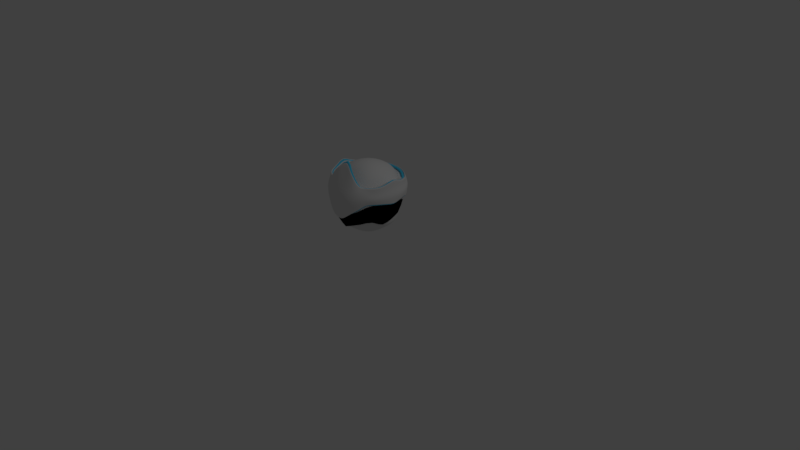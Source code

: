 # Source: Ninja.blend  (saved by Blender 2.79.0; exported with 4.5.12 LTS)
import bpy
from mathutils import Matrix  # noqa: F401  (used for matrix-valued properties, if any)

bpy.ops.wm.read_factory_settings(use_empty=True)
scene = bpy.context.scene
scene.name = 'Scene'

# ---- collections
col_collection_1 = bpy.data.collections.new('Collection 1'); scene.collection.children.link(col_collection_1)

# ---- materials (node trees are filled in below, after node groups)
mat_material_002 = bpy.data.materials.new('Material.002')
mat_material_002.alpha_threshold = 0.0
mat_material_002.use_transparent_shadow = False
mat_material_002.diffuse_color = (0.07692, 0.6769, 1.0, 1.0)
mat_material_002.roughness = 0.5
mat_material_001 = bpy.data.materials.new('Material.001')
mat_material_001.alpha_threshold = 0.0
mat_material_001.use_transparent_shadow = False
mat_material_001.diffuse_color = (0.0, 0.0, 0.0, 1.0)
mat_material_001.roughness = 0.5

# ---- material node trees

# ---- world
world_world = bpy.data.worlds.new('World'); scene.world = world_world
world_world.color = (0.05088, 0.05088, 0.05088)
world_world.use_sun_shadow = False
world_world.sun_shadow_jitter_overblur = 0.0
world_world.cycles.sampling_method = 'MANUAL'

# ---- cameras
cam_camera = bpy.data.cameras.new('Camera')
cam_camera.clip_end = 100.0
cam_camera.lens = 35.0
cam_camera.sensor_width = 32.0
cam_camera.sensor_height = 18.0
cam_camera.ortho_scale = 7.314
cam_camera.dof.focus_distance = 0.0
cam_camera.dof.aperture_fstop = 128.0

# ---- lights
light_lamp = bpy.data.lights.new('Lamp', 'POINT')
light_lamp.transmission_factor = 0.0
light_lamp.cutoff_distance = 30.0
light_lamp.energy = 100.0
light_lamp.shadow_buffer_clip_start = 1.001
light_lamp.shadow_soft_size = 0.1
light_lamp.shadow_maximum_resolution = 0.006
light_lamp.use_absolute_resolution = True

# ---- meshes
me_sphere_003 = bpy.data.meshes.new('Sphere.003')
me_sphere_003.from_pydata([(0.7032, 0.3632, -0.2993), (0.7376, 0.2415, -0.3056), (0.7398, 0.2276, -0.4326), (0.7756, 0.08931, -0.3031), (0.7691, 0.08802, -0.3885), (0.7117, 0.0766, -0.537), (0.7908, -0.01127, -0.3014), (0.7842, -0.01127, -0.4016), (0.7257, -0.06497, -0.5681), (0.7756, -0.1655, -0.3014), (0.7691, -0.1643, -0.4016), (0.7117, -0.2065, -0.5953), (0.7306, -0.3139, -0.3014), (0.7245, -0.3114, -0.4016), (0.6704, -0.289, -0.5757), (0.6575, -0.4506, -0.3014), (0.652, -0.4469, -0.4016), (0.6034, -0.4144, -0.5217), (0.5592, -0.5704, -0.3014), (0.5545, -0.5658, -0.4016), (0.5131, -0.5244, -0.5297), (0.4387, -0.6679, -0.3026), (0.4357, -0.6633, -0.4016), (0.4032, -0.6146, -0.5754), (0.3046, -0.7467, -0.3037), (0.3003, -0.7362, -0.4017), (0.2777, -0.6817, -0.575), (0.2594, -0.6376, -0.6335), (0.1525, -0.7778, -0.4004), (0.1416, -0.723, -0.5757), (0.1322, -0.6761, -0.6829), (6.41e-08, -0.7907, -0.3997), (-5.199e-08, -0.7369, -0.5757), (-2.132e-08, -0.6892, -0.7322), (-0.1525, -0.7778, -0.4004), (-0.1416, -0.723, -0.5757), (-0.1322, -0.6761, -0.6829), (-0.3046, -0.7467, -0.3037), (-0.3003, -0.7362, -0.4017), (-0.2777, -0.6817, -0.575), (-0.2594, -0.6376, -0.6335), (-0.4387, -0.6679, -0.3026), (-0.4357, -0.6633, -0.4016), (-0.4032, -0.6146, -0.5754), (-0.5592, -0.5704, -0.3014), (-0.5545, -0.5658, -0.4016), (-0.5131, -0.5244, -0.5297), (-0.6575, -0.4506, -0.3014), (-0.652, -0.4469, -0.4016), (-0.6034, -0.4144, -0.5217), (-0.7306, -0.3139, -0.3014), (-0.7245, -0.3114, -0.4016), (-0.6704, -0.289, -0.5757), (-0.7756, -0.1655, -0.3014), (-0.7691, -0.1643, -0.4016), (-0.7117, -0.2065, -0.5953), (-0.7908, -0.01127, -0.3014), (-0.7842, -0.01127, -0.4016), (-0.7257, -0.06497, -0.5681), (-0.7756, 0.08931, -0.3031), (-0.7691, 0.08802, -0.3885), (-0.7117, 0.0766, -0.537), (-0.7616, 0.2377, -0.3031), (-0.7398, 0.2276, -0.4326), (-0.6952, 0.3632, -0.2993), (0.7372, 0.3891, -0.1441), (0.7747, 0.2559, -0.1438), (0.8224, 0.09862, -0.1438), (0.8385, -0.01128, -0.1146), (0.8224, -0.1749, -0.1146), (0.7747, -0.3322, -0.1146), (0.6972, -0.4771, -0.1146), (0.5775, -0.5884, -0.115), (0.465, -0.7072, -0.2235), (-0.465, -0.7072, -0.2235), (-0.5775, -0.5884, -0.115), (-0.6972, -0.4771, -0.1146), (-0.7747, -0.3322, -0.1146), (-0.8224, -0.1749, -0.1146), (-0.8385, -0.01128, -0.1146), (-0.8224, 0.09862, -0.1438), (-0.7747, 0.2559, -0.1438), (-0.7371, 0.3891, -0.1441), (0.7936, 0.2641, -0.09266), (0.8424, 0.1029, -0.09266), (0.8589, -0.01096, -0.05467), (0.8424, -0.1785, -0.05467), (0.7936, -0.3397, -0.05467), (0.7142, -0.4882, -0.05467), (-0.7142, -0.4882, -0.05467), (-0.7936, -0.3397, -0.05467), (-0.8424, -0.1785, -0.05467), (-0.8589, -0.01096, -0.05467), (-0.8424, 0.1029, -0.09266), (-0.7936, 0.2641, -0.09266), (0.6128, 0.2863, -0.3067), (0.6388, 0.1668, -0.3067), (0.6642, 0.1646, -0.4264), (0.6782, 0.03708, -0.3067), (0.6725, 0.03595, -0.3813), (0.6223, 0.02597, -0.5112), (0.6915, -0.04413, -0.3056), (0.6857, -0.04413, -0.3932), (0.6345, -0.09782, -0.5384), (0.6782, -0.179, -0.3056), (0.6725, -0.1779, -0.3932), (0.6223, -0.2216, -0.5621), (0.6388, -0.3087, -0.3056), (0.6335, -0.3065, -0.3932), (0.5862, -0.287, -0.5455), (0.5749, -0.4283, -0.3056), (0.5701, -0.4251, -0.3932), (0.5276, -0.3967, -0.4982), (0.4889, -0.5331, -0.3056), (0.4848, -0.529, -0.3932), (0.4487, -0.4928, -0.5052), (0.3836, -0.6183, -0.3067), (0.3809, -0.6143, -0.3932), (0.3525, -0.5717, -0.5452), (0.2664, -0.6872, -0.3076), (0.2626, -0.678, -0.3933), (0.2428, -0.6304, -0.5449), (0.2268, -0.5918, -0.596), (0.1333, -0.7144, -0.3922), (0.1238, -0.6665, -0.5455), (0.1156, -0.6255, -0.6392), (7.37e-08, -0.7256, -0.3915), (-2.781e-08, -0.6786, -0.5455), (-9.923e-10, -0.6369, -0.6823), (-0.1333, -0.7144, -0.3922), (-0.1238, -0.6665, -0.5455), (-0.1156, -0.6255, -0.6392), (-0.2664, -0.6872, -0.3076), (-0.2626, -0.678, -0.3933), (-0.2428, -0.6303, -0.5449), (-0.2268, -0.5918, -0.596), (-0.3836, -0.6183, -0.3067), (-0.3809, -0.6143, -0.3932), (-0.3525, -0.5717, -0.5452), (-0.4889, -0.5331, -0.3056), (-0.4848, -0.529, -0.3932), (-0.4487, -0.4928, -0.5052), (-0.5749, -0.4283, -0.3056), (-0.5701, -0.4251, -0.3932), (-0.5276, -0.3967, -0.4982), (-0.6388, -0.3087, -0.3056), (-0.6335, -0.3065, -0.3932), (-0.5862, -0.287, -0.5455), (-0.6782, -0.179, -0.3056), (-0.6725, -0.1779, -0.3932), (-0.6223, -0.2216, -0.5621), (-0.6915, -0.04413, -0.3056), (-0.6857, -0.04413, -0.3932), (-0.6345, -0.09782, -0.5384), (-0.6782, 0.03708, -0.3067), (-0.6725, 0.03595, -0.3813), (-0.6223, 0.02597, -0.5112), (-0.6388, 0.1668, -0.3067), (-0.6642, 0.1646, -0.4264), (-0.6128, 0.2863, -0.3067), (0.6498, 0.3095, -0.1674), (0.6774, 0.1828, -0.1674), (0.7191, 0.04522, -0.1674), (0.7332, -0.04413, -0.1423), (0.7191, -0.1872, -0.1423), (0.6774, -0.3247, -0.1423), (0.6096, -0.4515, -0.1423), (0.5184, -0.5626, -0.1423), (0.4066, -0.6527, -0.2375), (-0.4066, -0.6527, -0.2375), (-0.5184, -0.5626, -0.1423), (-0.6096, -0.4515, -0.1423), (-0.6774, -0.3247, -0.1423), (-0.7191, -0.1872, -0.1423), (-0.7332, -0.04413, -0.1423), (-0.7191, 0.04522, -0.1674), (-0.6774, 0.1828, -0.1674), (-0.6498, 0.3095, -0.1674), (0.7125, 0.1973, -0.1211), (0.7563, 0.05262, -0.1211), (0.7712, -0.04413, -0.08807), (0.7563, -0.1946, -0.08807), (0.7125, -0.3392, -0.08807), (0.6412, -0.4726, -0.08807), (-0.6412, -0.4726, -0.08807), (-0.7125, -0.3392, -0.08807), (-0.7563, -0.1946, -0.08807), (-0.7712, -0.04413, -0.08807), (-0.7563, 0.05262, -0.1211), (-0.7125, 0.1973, -0.1211)], [], [(2, 1, 3, 4), (5, 2, 4), (4, 3, 6, 7), (5, 4, 7, 8), (7, 6, 9, 10), (8, 7, 10, 11), (11, 10, 13, 14), (10, 9, 12, 13), (13, 12, 15, 16), (14, 13, 16, 17), (17, 16, 19, 20), (16, 15, 18, 19), (19, 18, 21, 22), (20, 19, 22, 23), (22, 21, 24, 25), (23, 22, 25, 26), (74, 41, 37), (26, 25, 28, 29), (27, 26, 29, 30), (30, 29, 32, 33), (89, 76, 75), (29, 28, 31, 32), (88, 72, 71), (32, 31, 34, 35), (33, 32, 35, 36), (37, 38, 34), (35, 34, 38, 39), (36, 35, 39, 40), (38, 37, 41, 42), (39, 38, 42, 43), (42, 41, 44, 45), (43, 42, 45, 46), (45, 44, 47, 48), (46, 45, 48, 49), (48, 47, 50, 51), (49, 48, 51, 52), (52, 51, 54, 55), (51, 50, 53, 54), (54, 53, 56, 57), (55, 54, 57, 58), (58, 57, 60, 61), (57, 56, 59, 60), (60, 59, 62, 63), (60, 63, 61), (62, 81, 82, 64), (59, 80, 81, 62), (56, 79, 80, 59), (53, 78, 79, 56), (50, 77, 78, 53), (47, 76, 77, 50), (44, 75, 76, 47), (41, 74, 75, 44), (26, 27, 23), (39, 43, 40), (18, 72, 73, 21), (15, 71, 72, 18), (12, 70, 71, 15), (9, 69, 70, 12), (6, 68, 69, 9), (3, 67, 68, 6), (1, 66, 67, 3), (0, 65, 66, 1), (80, 93, 94, 81), (79, 92, 93, 80), (78, 91, 92, 79), (77, 90, 91, 78), (76, 89, 90, 77), (73, 24, 21), (25, 24, 28), (70, 87, 88, 71), (69, 86, 87, 70), (68, 85, 86, 69), (67, 84, 85, 68), (66, 83, 84, 67), (2, 0, 1), (62, 64, 63), (66, 65, 83), (81, 94, 82), (97, 99, 98, 96), (100, 99, 97), (99, 102, 101, 98), (100, 103, 102, 99), (102, 105, 104, 101), (103, 106, 105, 102), (106, 109, 108, 105), (105, 108, 107, 104), (108, 111, 110, 107), (109, 112, 111, 108), (112, 115, 114, 111), (111, 114, 113, 110), (114, 117, 116, 113), (115, 118, 117, 114), (117, 120, 119, 116), (118, 121, 120, 117), (169, 132, 136), (121, 124, 123, 120), (122, 125, 124, 121), (125, 128, 127, 124), (184, 170, 171), (124, 127, 126, 123), (183, 166, 167), (127, 130, 129, 126), (128, 131, 130, 127), (132, 129, 133), (130, 134, 133, 129), (131, 135, 134, 130), (133, 137, 136, 132), (134, 138, 137, 133), (137, 140, 139, 136), (138, 141, 140, 137), (140, 143, 142, 139), (141, 144, 143, 140), (143, 146, 145, 142), (144, 147, 146, 143), (147, 150, 149, 146), (146, 149, 148, 145), (149, 152, 151, 148), (150, 153, 152, 149), (153, 156, 155, 152), (152, 155, 154, 151), (155, 158, 157, 154), (155, 156, 158), (157, 159, 177, 176), (154, 157, 176, 175), (151, 154, 175, 174), (148, 151, 174, 173), (145, 148, 173, 172), (142, 145, 172, 171), (139, 142, 171, 170), (136, 139, 170, 169), (121, 118, 122), (134, 135, 138), (113, 116, 168, 167), (110, 113, 167, 166), (107, 110, 166, 165), (104, 107, 165, 164), (101, 104, 164, 163), (98, 101, 163, 162), (96, 98, 162, 161), (95, 96, 161, 160), (175, 176, 189, 188), (174, 175, 188, 187), (173, 174, 187, 186), (172, 173, 186, 185), (171, 172, 185, 184), (168, 116, 119), (120, 123, 119), (165, 166, 183, 182), (164, 165, 182, 181), (163, 164, 181, 180), (162, 163, 180, 179), (161, 162, 179, 178), (97, 96, 95), (157, 158, 159), (161, 178, 160), (176, 177, 189), (8, 11, 106, 103), (0, 2, 97, 95), (28, 24, 119, 123), (43, 46, 141, 138), (63, 64, 159, 158), (58, 61, 156, 153), (83, 65, 160, 178), (17, 20, 115, 112), (94, 93, 188, 189), (82, 94, 189, 177), (52, 55, 150, 147), (34, 31, 126, 129), (93, 92, 187, 188), (11, 14, 109, 106), (40, 43, 138, 135), (92, 91, 186, 187), (72, 88, 183, 167), (33, 36, 131, 128), (91, 90, 185, 186), (75, 74, 169, 170), (24, 73, 168, 119), (65, 0, 95, 160), (90, 89, 184, 185), (46, 49, 144, 141), (2, 5, 100, 97), (74, 37, 132, 169), (5, 8, 103, 100), (89, 75, 170, 184), (27, 30, 125, 122), (73, 72, 167, 168), (23, 27, 122, 118), (88, 87, 182, 183), (87, 86, 181, 182), (61, 63, 158, 156), (20, 23, 118, 115), (36, 40, 135, 131), (86, 85, 180, 181), (64, 82, 177, 159), (30, 33, 128, 125), (55, 58, 153, 150), (37, 34, 129, 132), (85, 84, 179, 180), (14, 17, 112, 109), (84, 83, 178, 179), (49, 52, 147, 144), (31, 28, 123, 126)])
me_sphere_003.materials.append(mat_material_001)
me_sphere_003.use_remesh_preserve_volume = False
me_sphere_003.use_remesh_preserve_attributes = False
me_sphere_003.use_mirror_vertex_groups = False
me_sphere_003.update()
me_sphere_007 = bpy.data.meshes.new('Sphere.007')
me_sphere_007.from_pydata([(9.745e-09, 0.9405, -0.1031), (0.1835, 0.9225, -0.1031), (0.3599, 0.8689, -0.1031), (0.5225, 0.782, -0.1031), (0.6651, 0.6651, -0.1031), (0.782, 0.5225, -0.1032), (0.8689, 0.3599, -0.03138), (0.9225, 0.1835, -0.05528), (0.9405, -3.721e-07, -0.1012), (0.9225, -0.1835, -0.05545), (0.8689, -0.3599, -0.03142), (0.782, -0.5225, -0.02004), (0.6651, -0.6651, -0.01993), (0.5202, -0.7785, -0.1809), (0.3581, -0.8646, -0.2969), (0.1868, -0.9269, -0.4444), (-8.983e-08, -0.8853, -0.5436), (-0.1868, -0.9269, -0.4444), (-0.3581, -0.8646, -0.2969), (-0.5202, -0.7785, -0.1809), (-0.6651, -0.6651, -0.01993), (-0.782, -0.5225, -0.02004), (-0.8689, -0.3599, -0.03143), (-0.9225, -0.1835, -0.0555), (-0.9405, -1.479e-07, -0.1013), (-0.9225, 0.1835, -0.05534), (-0.8689, 0.3599, -0.03139), (-0.782, 0.5225, -0.1032), (-0.6651, 0.6651, -0.1031), (-0.5225, 0.782, -0.1031), (-0.3599, 0.8689, -0.1031), (-0.1835, 0.9225, -0.1031)], [(0, 1), (2, 1), (3, 2), (3, 4), (5, 4), (5, 6), (7, 6), (8, 7), (9, 8), (10, 9), (11, 10), (12, 11), (13, 12), (14, 13), (15, 14), (16, 15), (16, 17), (18, 17), (19, 18), (20, 19), (21, 20), (22, 21), (23, 22), (24, 23), (25, 24), (26, 25), (27, 26), (27, 28), (29, 28), (29, 30), (31, 30), (0, 31)], [])
me_sphere_007.use_remesh_preserve_volume = False
me_sphere_007.use_remesh_preserve_attributes = False
me_sphere_007.use_mirror_vertex_groups = False
me_sphere_007.update()
me_sphere = bpy.data.meshes.new('Sphere')
me_sphere.from_pydata([(1.273e-08, 0.1735, 0.6981), (1.273e-08, 0.3403, 0.6554), (1.273e-08, 0.4941, 0.5862), (1.339e-08, 0.6239, 0.4918), (-0.004245, 0.7044, 0.3819), (4.142e-09, 0.8836, 0.3792), (2.793e-09, 0.9656, 0.1416), (9.745e-09, 0.9405, -0.1031), (3.008e-08, 0.8249, -0.3), (7.511e-09, 0.5148, -0.8879), (0.03385, 0.1702, 0.6981), (0.0664, 0.3338, 0.6554), (0.0964, 0.4846, 0.5862), (0.1217, 0.6119, 0.4918), (0.1329, 0.6909, 0.3819), (0.1722, 0.8666, 0.3792), (0.1884, 0.9471, 0.1416), (0.1835, 0.9225, -0.1031), (0.1609, 0.809, -0.3), (0.1596, 0.8023, -0.4045), (0.1445, 0.7264, -0.6395), (0.1379, 0.6935, -0.7494), (0.1004, 0.5049, -0.8879), (0.06836, 0.3437, -0.9971), (0.03806, 0.1913, -1.073), (0.0664, 0.1603, 0.6981), (0.1302, 0.3144, 0.6554), (0.1891, 0.4565, 0.5862), (0.2387, 0.5764, 0.4918), (0.2647, 0.6509, 0.3819), (0.3379, 0.8164, 0.3792), (0.3695, 0.8921, 0.1416), (0.3599, 0.8689, -0.1031), (0.3157, 0.7621, -0.3), (0.313, 0.7557, -0.4045), (0.2834, 0.6843, -0.6395), (0.2706, 0.6533, -0.7494), (0.197, 0.4756, -0.8879), (0.1341, 0.3237, -0.9971), (0.07466, 0.1802, -1.073), (0.0964, 0.1443, 0.6981), (0.1891, 0.283, 0.6554), (0.2745, 0.4108, 0.5862), (0.3465, 0.5188, 0.4918), (0.3863, 0.5859, 0.3819), (0.4905, 0.7348, 0.3792), (0.5364, 0.8029, 0.1416), (0.5225, 0.782, -0.1031), (0.4583, 0.6859, -0.3), (0.4544, 0.6801, -0.4045), (0.4115, 0.6158, -0.6395), (0.3928, 0.5879, -0.7494), (0.286, 0.4281, -0.8879), (0.1947, 0.2914, -0.9971), (0.1084, 0.1622, -1.073), (0.1227, 0.1228, 0.6981), (0.2407, 0.2407, 0.6554), (0.3494, 0.3494, 0.5862), (0.4411, 0.4412, 0.4918), (0.4928, 0.4985, 0.3819), (0.6243, 0.625, 0.3792), (0.6827, 0.6829, 0.1416), (0.6651, 0.6651, -0.1031), (0.5833, 0.5833, -0.3), (0.5784, 0.5784, -0.4045), (0.5237, 0.5237, -0.6395), (0.5, 0.5, -0.7494), (0.364, 0.364, -0.8879), (0.2478, 0.2478, -0.9971), (0.1379, 0.1379, -1.073), (0.1443, 0.09679, 0.6981), (0.283, 0.1891, 0.6554), (0.4108, 0.2745, 0.5862), (0.5193, 0.3471, 0.492), (0.5827, 0.3935, 0.3822), (0.7692, 0.5178, 0.3794), (0.8017, 0.5359, 0.1419), (0.782, 0.5225, -0.1032), (0.6859, 0.4583, -0.3), (0.6801, 0.4544, -0.4045), (0.6158, 0.4115, -0.6395), (0.5879, 0.3928, -0.7494), (0.4281, 0.286, -0.8879), (0.2914, 0.1947, -0.9971), (0.1622, 0.1084, -1.073), (0.1603, 0.06755, 0.6981), (0.3144, 0.1302, 0.6554), (0.4565, 0.1891, 0.5862), (0.5765, 0.2389, 0.4972), (0.6478, 0.2714, 0.3956), (0.8553, 0.3574, 0.3967), (0.8928, 0.3699, 0.1408), (0.8689, 0.3599, -0.02888), (0.7621, 0.3157, -0.3029), (0.7557, 0.313, -0.4047), (0.6843, 0.2834, -0.6395), (0.6533, 0.2706, -0.7494), (0.4756, 0.197, -0.8879), (0.3237, 0.1341, -0.9971), (0.1802, 0.07466, -1.073), (0.1702, 0.0363, 0.6981), (0.3338, 0.06644, 0.6554), (0.4846, 0.09639, 0.587), (0.6106, 0.1216, 0.5084), (0.6867, 0.1389, 0.4209), (0.9104, 0.1837, 0.4466), (0.951, 0.1893, 0.147), (0.9225, 0.1835, -0.0533), (0.809, 0.1609, -0.3125), (0.7964, 0.1532, -0.4004), (0.7264, 0.1445, -0.6395), (0.6935, 0.1379, -0.7494), (0.5049, 0.1004, -0.8879), (0.3437, 0.06836, -0.9971), (0.1913, 0.03806, -1.073), (0.1735, 0.004382, 0.6981), (0.3403, 0.001375, 0.6554), (0.4941, -3.052e-07, 0.5878), (0.6204, 0.0002137, 0.514), (0.6974, 0.001627, 0.4372), (0.9368, 0.002003, 0.5355), (0.9727, 2.715e-05, 0.1532), (0.9405, -3.721e-07, -0.09578), (0.8249, 4.837e-06, -0.3185), (0.818, 4.344e-06, -0.4111), (0.7407, -3.249e-07, -0.6395), (0.7071, -3.192e-07, -0.7494), (0.5148, -3.383e-07, -0.8879), (0.3504, -3.046e-07, -0.9971), (0.1951, -3.08e-07, -1.073), (0.1702, -0.02688, 0.6981), (0.3338, -0.06156, 0.6554), (0.4846, -0.09497, 0.5869), (0.6106, -0.1213, 0.5082), (0.6866, -0.1359, 0.4204), (0.9104, -0.1794, 0.4466), (0.9511, -0.1891, 0.1464), (0.9225, -0.1835, -0.05346), (0.809, -0.1609, -0.3125), (0.8022, -0.1596, -0.4084), (0.7264, -0.1445, -0.6395), (0.6935, -0.138, -0.7494), (0.5049, -0.1004, -0.8879), (0.3437, -0.06836, -0.9971), (0.1913, -0.03806, -1.073), (0.1603, -0.05627, 0.6981), (0.3144, -0.1197, 0.6554), (0.4565, -0.1821, 0.5862), (0.5765, -0.2364, 0.497), (0.6477, -0.2685, 0.3952), (0.8551, -0.353, 0.3967), (0.8928, -0.3697, 0.1405), (0.8689, -0.3599, -0.02891), (0.7621, -0.3157, -0.3029), (0.7557, -0.313, -0.4047), (0.6843, -0.2834, -0.6395), (0.6533, -0.2706, -0.7494), (0.4756, -0.197, -0.8879), (0.3237, -0.1341, -0.9971), (0.1802, -0.07466, -1.073), (0.1443, -0.08269, 0.6981), (0.283, -0.1706, 0.6554), (0.4108, -0.2576, 0.5862), (0.5196, -0.3366, 0.4921), (0.5829, -0.3875, 0.3821), (0.769, -0.5128, 0.3794), (0.8018, -0.5356, 0.1418), (0.782, -0.5225, -0.01741), (0.6859, -0.4583, -0.3), (0.6801, -0.4544, -0.4045), (0.6158, -0.4115, -0.6395), (0.5879, -0.3928, -0.7494), (0.4281, -0.286, -0.8879), (0.2914, -0.1947, -0.9971), (0.1622, -0.1084, -1.073), (0.1227, -0.1053, 0.6981), (0.2407, -0.2129, 0.6554), (0.3494, -0.3187, 0.5862), (0.4416, -0.4171, 0.492), (0.4936, -0.4832, 0.3818), (0.6241, -0.6142, 0.3792), (0.6832, -0.683, 0.1414), (0.6651, -0.6651, -0.01728), (0.5833, -0.5833, -0.3), (0.5784, -0.5784, -0.4045), (0.5237, -0.5237, -0.6395), (0.5, -0.5, -0.7494), (0.364, -0.364, -0.8879), (0.2478, -0.2478, -0.9971), (0.1379, -0.138, -1.073), (0.0964, -0.1234, 0.6981), (0.1891, -0.2454, 0.6554), (0.2745, -0.364, 0.5862), (0.3461, -0.4751, 0.4916), (0.3875, -0.5563, 0.3816), (0.4898, -0.7067, 0.3792), (0.5399, -0.8064, 0.1009), (0.5202, -0.7785, -0.1728), (0.4577, -0.6849, -0.3012), (0.4544, -0.6801, -0.4045), (0.4115, -0.6158, -0.6395), (0.3928, -0.5879, -0.7494), (0.286, -0.4281, -0.8879), (0.1947, -0.2914, -0.9971), (0.1084, -0.1622, -1.073), (0.0, -3.258e-07, -1.146), (0.0664, -0.1366, 0.6981), (0.1302, -0.268, 0.6554), (0.189, -0.3938, 0.5862), (0.2368, -0.5099, 0.4907), (0.2632, -0.5985, 0.3813), (0.3484, -0.744, 0.5994), (0.3733, -0.8965, 0.06837), (0.3581, -0.8646, -0.2948), (0.3178, -0.7672, -0.3023), (0.3132, -0.7562, -0.4046), (0.2834, -0.6843, -0.6395), (0.2706, -0.6533, -0.7494), (0.197, -0.4756, -0.8879), (0.1341, -0.3237, -0.9971), (0.07466, -0.1802, -1.073), (0.03385, -0.1446, 0.6981), (0.0664, -0.2812, 0.6554), (0.09607, -0.4087, 0.5855), (0.1197, -0.5256, 0.4897), (0.1324, -0.6276, 0.3819), (0.1801, -0.7067, 0.7758), (0.1904, -0.9509, 0.03206), (0.1868, -0.9269, -0.4444), (0.1621, -0.8144, -0.3035), (0.1591, -0.7952, -0.4032), (0.1445, -0.7243, -0.6395), (0.1379, -0.6935, -0.7494), (0.1004, -0.5049, -0.8879), (0.06836, -0.3437, -0.9971), (0.03806, -0.1913, -1.073), (6.313e-09, -0.1472, 0.6981), (4.938e-08, -0.2855, 0.6554), (3.647e-08, -0.4127, 0.5849), (-6.37e-09, -0.5241, 0.4879), (-0.007132, -0.6466, 0.385), (6.357e-08, -0.6041, 0.9642), (-8.65e-08, -0.9713, -0.00317), (-8.983e-08, -0.8853, -0.5436), (-4.302e-08, -0.827, -0.3038), (6.327e-08, -0.7997, -0.4025), (-4.738e-08, -0.7332, -0.6395), (-2.584e-08, -0.7068, -0.7494), (-2.625e-09, -0.5148, -0.8879), (1.219e-08, -0.3504, -0.9971), (3.964e-09, -0.1951, -1.073), (-0.03385, -0.1446, 0.6981), (-0.0664, -0.2812, 0.6554), (-0.09607, -0.4087, 0.5855), (-0.1197, -0.5256, 0.4897), (-0.141, -0.6276, 0.3819), (-0.1801, -0.7067, 0.7758), (-0.1904, -0.9509, 0.03206), (-0.1868, -0.9269, -0.4444), (-0.1621, -0.8144, -0.3035), (-0.1591, -0.7952, -0.4032), (-0.1445, -0.7243, -0.6395), (-0.1379, -0.6935, -0.7494), (-0.1004, -0.5049, -0.8879), (-0.06836, -0.3437, -0.9971), (-0.03806, -0.1913, -1.073), (-0.0664, -0.1366, 0.6981), (-0.1302, -0.268, 0.6554), (-0.189, -0.3938, 0.5862), (-0.2368, -0.5099, 0.4907), (-0.2706, -0.5985, 0.3813), (-0.3484, -0.744, 0.5994), (-0.3733, -0.8965, 0.06837), (-0.3581, -0.8646, -0.2948), (-0.3178, -0.7672, -0.3023), (-0.3132, -0.7562, -0.4046), (-0.2834, -0.6843, -0.6395), (-0.2706, -0.6533, -0.7494), (-0.197, -0.4756, -0.8879), (-0.1341, -0.3237, -0.9971), (-0.07466, -0.1802, -1.073), (-0.0964, -0.1234, 0.6981), (-0.1891, -0.2454, 0.6554), (-0.2745, -0.364, 0.5862), (-0.3461, -0.4751, 0.4916), (-0.3951, -0.5563, 0.3816), (-0.4898, -0.7067, 0.3792), (-0.5399, -0.8064, 0.1009), (-0.5202, -0.7785, -0.1728), (-0.4577, -0.6849, -0.3012), (-0.4544, -0.6801, -0.4045), (-0.4115, -0.6158, -0.6395), (-0.3928, -0.5879, -0.7494), (-0.286, -0.4281, -0.8879), (-0.1947, -0.2914, -0.9971), (-0.1084, -0.1622, -1.073), (-1.922e-07, 0.005851, 0.7124), (-0.1227, -0.1053, 0.6981), (-0.2407, -0.2129, 0.6554), (-0.3494, -0.3187, 0.5862), (-0.4416, -0.4171, 0.492), (-0.5017, -0.4832, 0.3818), (-0.6241, -0.6142, 0.3792), (-0.6832, -0.683, 0.1414), (-0.6651, -0.6651, -0.01728), (-0.5833, -0.5833, -0.3), (-0.5784, -0.5784, -0.4045), (-0.5237, -0.5237, -0.6395), (-0.5, -0.5, -0.7494), (-0.364, -0.364, -0.8879), (-0.2478, -0.2478, -0.9971), (-0.1379, -0.1379, -1.073), (-0.1443, -0.08269, 0.6981), (-0.283, -0.1706, 0.6554), (-0.4108, -0.2576, 0.5862), (-0.5197, -0.3367, 0.4921), (-0.5911, -0.3876, 0.382), (-0.7745, -0.5134, 0.3794), (-0.8017, -0.5355, 0.1419), (-0.782, -0.5225, -0.01741), (-0.6859, -0.4583, -0.3), (-0.6801, -0.4544, -0.4045), (-0.6158, -0.4115, -0.6395), (-0.5879, -0.3928, -0.7494), (-0.4281, -0.286, -0.8879), (-0.2914, -0.1947, -0.9971), (-0.1622, -0.1084, -1.073), (-0.1603, -0.05627, 0.6981), (-0.3144, -0.1197, 0.6554), (-0.4565, -0.1821, 0.5862), (-0.5766, -0.2364, 0.4966), (-0.6559, -0.2686, 0.3947), (-0.8608, -0.3534, 0.3967), (-0.8927, -0.3696, 0.1404), (-0.8689, -0.3599, -0.02892), (-0.7621, -0.3157, -0.3029), (-0.7557, -0.313, -0.4047), (-0.6843, -0.2834, -0.6395), (-0.6533, -0.2706, -0.7494), (-0.4756, -0.197, -0.8879), (-0.3237, -0.1341, -0.9971), (-0.1802, -0.07466, -1.073), (-0.1702, -0.02688, 0.6981), (-0.3338, -0.06156, 0.6554), (-0.4846, -0.09497, 0.5868), (-0.6108, -0.1213, 0.5074), (-0.6953, -0.136, 0.4192), (-0.9162, -0.1797, 0.4467), (-0.9509, -0.1891, 0.1464), (-0.9225, -0.1835, -0.05352), (-0.809, -0.1609, -0.3125), (-0.8022, -0.1596, -0.4084), (-0.7264, -0.1445, -0.6395), (-0.6935, -0.1379, -0.7494), (-0.5049, -0.1004, -0.8879), (-0.3437, -0.06836, -0.9971), (-0.1913, -0.03806, -1.073), (-0.1735, 0.004382, 0.6981), (-0.3403, 0.001375, 0.6554), (-0.4941, -2.787e-07, 0.5875), (-0.6206, 0.0002091, 0.513), (-0.7074, 0.001614, 0.4355), (-0.9426, 0.00199, 0.5356), (-0.9726, 2.969e-05, 0.1533), (-0.9405, -1.479e-07, -0.09584), (-0.8249, 5.088e-06, -0.3185), (-0.818, 4.265e-06, -0.4111), (-0.7407, -1.624e-07, -0.6395), (-0.7071, -1.851e-07, -0.7494), (-0.5148, -2.624e-07, -0.8879), (-0.3504, -2.569e-07, -0.9971), (-0.1951, -3.155e-07, -1.073), (-0.1702, 0.0363, 0.6981), (-0.3338, 0.06644, 0.6554), (-0.4846, 0.09639, 0.5868), (-0.6108, 0.1216, 0.5076), (-0.6953, 0.1389, 0.4197), (-0.9163, 0.1839, 0.4467), (-0.9509, 0.1892, 0.147), (-0.9225, 0.1835, -0.05336), (-0.809, 0.1609, -0.3125), (-0.8022, 0.1596, -0.4084), (-0.7264, 0.1445, -0.6395), (-0.6935, 0.1379, -0.7494), (-0.5049, 0.1004, -0.8879), (-0.3437, 0.06836, -0.9971), (-0.1913, 0.03806, -1.073), (-0.1603, 0.06755, 0.6981), (-0.3144, 0.1302, 0.6554), (-0.4565, 0.1891, 0.5862), (-0.5766, 0.239, 0.4968), (-0.656, 0.2715, 0.395), (-0.861, 0.3578, 0.3967), (-0.8926, 0.3699, 0.1408), (-0.8689, 0.3599, -0.02889), (-0.7621, 0.3157, -0.3029), (-0.7557, 0.313, -0.4047), (-0.6843, 0.2834, -0.6395), (-0.6533, 0.2706, -0.7494), (-0.4756, 0.197, -0.8879), (-0.3237, 0.1341, -0.9971), (-0.1802, 0.07466, -1.073), (-0.1443, 0.09679, 0.6981), (-0.283, 0.1891, 0.6554), (-0.4108, 0.2745, 0.5862), (-0.5186, 0.3467, 0.4918), (-0.5887, 0.392, 0.3823), (-0.7341, 0.4912, 0.3794), (-0.8028, 0.5366, 0.1416), (-0.782, 0.5225, -0.1032), (-0.6859, 0.4583, -0.3), (-0.6801, 0.4544, -0.4045), (-0.6158, 0.4115, -0.6395), (-0.5879, 0.3928, -0.7494), (-0.4281, 0.286, -0.8879), (-0.2914, 0.1947, -0.9971), (-0.1622, 0.1084, -1.073), (-0.1227, 0.1228, 0.6981), (-0.2407, 0.2407, 0.6554), (-0.3494, 0.3494, 0.5862), (-0.4411, 0.4412, 0.4918), (-0.5013, 0.4985, 0.3819), (-0.6243, 0.625, 0.3792), (-0.6827, 0.6829, 0.1416), (-0.6651, 0.6651, -0.1031), (-0.5833, 0.5833, -0.3), (-0.5784, 0.5784, -0.4045), (-0.5237, 0.5237, -0.6395), (-0.5, 0.5, -0.7494), (-0.364, 0.364, -0.8879), (-0.2478, 0.2478, -0.9971), (-0.1379, 0.1379, -1.073), (-0.09639, 0.1443, 0.6981), (-0.1891, 0.283, 0.6554), (-0.2745, 0.4108, 0.5862), (-0.3465, 0.5188, 0.4918), (-0.3948, 0.5859, 0.3819), (-0.4905, 0.7348, 0.3792), (-0.5364, 0.8029, 0.1416), (-0.5225, 0.782, -0.1031), (-0.4583, 0.6859, -0.3), (-0.4544, 0.6801, -0.4045), (-0.4115, 0.6158, -0.6395), (-0.3928, 0.5879, -0.7494), (-0.286, 0.4281, -0.8879), (-0.1947, 0.2914, -0.9971), (-0.1084, 0.1622, -1.073), (-0.0664, 0.1603, 0.6981), (-0.1302, 0.3144, 0.6554), (-0.1891, 0.4565, 0.5862), (-0.2387, 0.5764, 0.4918), (-0.2732, 0.6509, 0.3819), (-0.3379, 0.8164, 0.3792), (-0.3695, 0.8921, 0.1416), (-0.3599, 0.8689, -0.1031), (-0.3157, 0.7621, -0.3), (-0.313, 0.7557, -0.4045), (-0.2834, 0.6843, -0.6395), (-0.2706, 0.6533, -0.7494), (-0.197, 0.4756, -0.8879), (-0.1341, 0.3237, -0.9971), (-0.07466, 0.1802, -1.073), (-0.03385, 0.1702, 0.6981), (-0.0664, 0.3338, 0.6554), (-0.09639, 0.4846, 0.5862), (-0.1217, 0.6119, 0.4918), (-0.1414, 0.6909, 0.3819), (-0.1722, 0.8666, 0.3792), (-0.1884, 0.9471, 0.1416), (-0.1835, 0.9225, -0.1031), (-0.1609, 0.809, -0.3), (-0.1596, 0.8023, -0.4045), (-0.1445, 0.7264, -0.6395), (-0.1379, 0.6935, -0.7494), (-0.1004, 0.5049, -0.8879), (-0.06836, 0.3437, -0.9971), (-0.03806, 0.1913, -1.073), (6.291e-08, 0.818, -0.4045), (2.302e-07, 0.7407, -0.6395), (1.53e-07, 0.7071, -0.7494), (8.041e-08, 0.3504, -0.9971), (1.514e-08, 0.1951, -1.073), (0.1835, 0.9225, -0.1031), (-0.1835, 0.9225, -0.1031), (4.97e-09, 0.9631, 0.05703), (0.1879, 0.9446, 0.05703), (0.3686, 0.8898, 0.05703), (0.5351, 0.8008, 0.05703), (0.681, 0.6811, 0.05702), (0.8004, 0.5349, 0.0572), (0.8907, 0.369, 0.06003), (0.9466, 0.1883, 0.04951), (0.9652, -3.812e-07, 0.03647), (0.9466, -0.1883, 0.04913), (0.8907, -0.3689, 0.05984), (0.8005, -0.5348, 0.0676), (0.6812, -0.6812, 0.06742), (0.5372, -0.8039, -0.03084), (0.3705, -0.8943, -0.1152), (0.1883, -0.9468, -0.1963), (-8.48e-08, -0.9534, -0.2814), (-0.1883, -0.9468, -0.1963), (-0.3705, -0.8943, -0.1152), (-0.5372, -0.8039, -0.03084), (-0.6812, -0.6812, 0.06742), (-0.8004, -0.5348, 0.06762), (-0.8907, -0.3689, 0.0598), (-0.9466, -0.1883, 0.04909), (-0.9652, -1.259e-07, 0.03649), (-0.9466, 0.1883, 0.04946), (-0.8906, 0.3689, 0.05999), (-0.8008, 0.5351, 0.05705), (-0.681, 0.6811, 0.05702), (-0.5351, 0.8008, 0.05703), (-0.3686, 0.8898, 0.05703), (-0.1879, 0.9446, 0.05703), (1.975e-08, 0.8747, -0.1091), (0.1706, 0.8579, -0.1091), (0.3347, 0.8081, -0.1091), (0.4859, 0.7273, -0.1091), (0.6185, 0.6185, -0.1091), (0.7273, 0.4859, -0.1092), (0.8081, 0.3347, -0.1161), (0.8579, 0.1706, -0.141), (0.8747, -3.692e-07, -0.1623), (0.8579, -0.1706, -0.1411), (0.8081, -0.3347, -0.1161), (0.7273, -0.4859, -0.1053), (0.6185, -0.6185, -0.1051), (0.4851, -0.7259, -0.2187), (0.3341, -0.8067, -0.2415), (0.1696, -0.8511, -0.3238), (-6.449e-08, -0.8503, -0.4154), (-0.1696, -0.8511, -0.3238), (-0.3341, -0.8067, -0.2415), (-0.4851, -0.7259, -0.2187), (-0.6185, -0.6185, -0.1051), (-0.7273, -0.4859, -0.1053), (-0.8081, -0.3347, -0.1161), (-0.8579, -0.1706, -0.1411), (-0.8747, -1.44e-07, -0.1623), (-0.8579, 0.1706, -0.1411), (-0.8081, 0.3347, -0.1161), (-0.7273, 0.4859, -0.1092), (-0.6185, 0.6185, -0.1091), (-0.4859, 0.7273, -0.1091), (-0.3347, 0.8081, -0.1091), (-0.1706, 0.8579, -0.1091), (2.506e-09, 0.9397, 0.2453), (0.1832, 0.9216, 0.2453), (0.3594, 0.8682, 0.2453), (0.5218, 0.7814, 0.2453), (0.6642, 0.6646, 0.2453), (0.7784, 0.5206, 0.2456), (0.8657, 0.359, 0.2556), (0.9196, 0.1834, 0.2868), (0.9393, 0.0004265, 0.3195), (0.9198, -0.1825, 0.2859), (0.8658, -0.3582, 0.255), (0.7786, -0.5198, 0.2456), (0.665, -0.6629, 0.2451), (0.5231, -0.7722, 0.245), (0.3655, -0.8587, 0.2434), (0.1878, -0.9085, 0.2425), (-4.466e-08, -0.9248, 0.2422), (-0.1878, -0.9085, 0.2425), (-0.3655, -0.8587, 0.2434), (-0.5231, -0.7722, 0.245), (-0.665, -0.6629, 0.2451), (-0.7783, -0.5196, 0.2456), (-0.8655, -0.358, 0.2549), (-0.9193, -0.1824, 0.2858), (-0.9388, 0.0004366, 0.3196), (-0.9191, 0.1833, 0.2867), (-0.8653, 0.3589, 0.2555), (-0.781, 0.5223, 0.2453), (-0.6642, 0.6646, 0.2453), (-0.5218, 0.7814, 0.2453), (-0.3594, 0.8682, 0.2453), (-0.1832, 0.9216, 0.2453), (9.311e-09, 0.9427, -0.07699), (0.1839, 0.9246, -0.07699), (0.3608, 0.8709, -0.07699), (0.5237, 0.7838, -0.07699), (0.6666, 0.6666, -0.07699), (0.7838, 0.5237, -0.0771), (0.8709, 0.3608, -0.02203), (0.9246, 0.1839, -0.04505), (0.9427, -3.729e-07, -0.08667), (0.9246, -0.1839, -0.04524), (0.8709, -0.3608, -0.02208), (0.7838, -0.5237, -0.01083), (0.6666, -0.6666, -0.01072), (0.5221, -0.7813, -0.1678), (0.359, -0.8667, -0.2748), (0.1866, -0.9277, -0.4209), (-8.967e-08, -0.8957, -0.5153), (-0.1866, -0.9277, -0.4209), (-0.359, -0.8667, -0.2748), (-0.5221, -0.7813, -0.1678), (-0.6666, -0.6666, -0.01072), (-0.7838, -0.5237, -0.01083), (-0.8709, -0.3608, -0.0221), (-0.9246, -0.1839, -0.0453), (-0.9427, -1.46e-07, -0.08672), (-0.9246, 0.1839, -0.04511), (-0.8709, 0.3608, -0.02205), (-0.7838, 0.5237, -0.0771), (-0.6666, 0.6666, -0.07699), (-0.5237, 0.7838, -0.07699), (-0.3608, 0.8709, -0.07699), (-0.1839, 0.9246, -0.07699), (0.03989, 0.8381, 0.02586), (0.2194, 0.8204, 0.02586), (0.3919, 0.768, 0.02586), (0.551, 0.683, 0.02586), (0.6904, 0.5686, 0.02586), (0.8048, 0.4292, 0.02574), (0.8499, 0.352, -0.01257), (0.9023, 0.1795, -0.03796), (0.9199, -3.712e-07, -0.07508), (0.9023, -0.1795, -0.03809), (0.8499, -0.352, -0.01258), (0.7649, -0.5111, -0.0008545), (0.6505, -0.6505, -0.0006853), (0.5087, -0.7613, -0.1473), (0.3498, -0.8445, -0.2363), (0.1809, -0.9008, -0.3665), (-8.197e-08, -0.8778, -0.4638), (-0.1809, -0.9008, -0.3665), (-0.3498, -0.8445, -0.2363), (-0.5087, -0.7613, -0.1473), (-0.6505, -0.6505, -0.0006852), (-0.7649, -0.5111, -0.0008545), (-0.8499, -0.352, -0.01258), (-0.9023, -0.1795, -0.03815), (-0.9199, -1.467e-07, -0.07515), (-0.9023, 0.1795, -0.03802), (-0.8499, 0.352, -0.01257), (-0.725, 0.4292, 0.02574), (-0.6106, 0.5686, 0.02586), (-0.4712, 0.683, 0.02586), (-0.3122, 0.768, 0.02586), (-0.1396, 0.8204, 0.02586), (-0.0207, 0.7385, 0.3223), (0.1225, 0.7244, 0.3223), (0.2601, 0.6826, 0.3223), (0.387, 0.6148, 0.3223), (0.4981, 0.5236, 0.3223), (0.5927, 0.4141, 0.3219), (0.661, 0.2867, 0.3347), (0.7045, 0.1486, 0.3607), (0.7248, 0.004171, 0.3792), (0.7044, -0.1396, 0.3601), (0.6608, -0.2775, 0.3343), (0.5925, -0.4043, 0.3219), (0.498, -0.5074, 0.3223), (0.3866, -0.5872, 0.3224), (0.2719, -0.6593, 0.3163), (0.138, -0.7058, 0.3111), (-0.007444, -0.7294, 0.3061), (-0.1613, -0.7058, 0.3111), (-0.3036, -0.6593, 0.3163), (-0.4281, -0.5872, 0.3224), (-0.5395, -0.5074, 0.3223), (-0.6333, -0.4045, 0.3218), (-0.7016, -0.2777, 0.3337), (-0.7447, -0.1397, 0.3589), (-0.7626, 0.004148, 0.3774), (-0.7447, 0.1486, 0.3595), (-0.7017, 0.2868, 0.3341), (-0.6308, 0.4124, 0.3226), (-0.5396, 0.5236, 0.3223), (-0.4284, 0.6148, 0.3223), (-0.3015, 0.6826, 0.3223), (-0.1639, 0.7244, 0.3223), (-0.0004578, 0.8443, 0.258), (0.1641, 0.8281, 0.258), (0.3222, 0.7801, 0.258), (0.468, 0.7022, 0.258), (0.5958, 0.5973, 0.258), (0.7284, 0.49, 0.3626), (0.8098, 0.3383, 0.3788), (0.8616, 0.1738, 0.4231), (0.8856, 0.001914, 0.496), (0.8616, -0.1697, 0.4229), (0.8097, -0.3341, 0.3787), (0.7282, -0.4853, 0.3626), (0.5956, -0.5866, 0.363), (0.4673, -0.6756, 0.3632), (0.3316, -0.718, 0.5324), (0.1724, -0.7023, 0.6704), (5.408e-08, -0.6234, 0.7173), (-0.1724, -0.7023, 0.6704), (-0.3316, -0.718, 0.5324), (-0.4686, -0.6756, 0.3632), (-0.5966, -0.5866, 0.363), (-0.7325, -0.4858, 0.3626), (-0.8141, -0.3344, 0.3786), (-0.8662, -0.1699, 0.4228), (-0.8901, 0.001901, 0.4958), (-0.8662, 0.1739, 0.4229), (-0.8142, 0.3385, 0.3787), (-0.7016, 0.4695, 0.3631), (-0.5967, 0.5973, 0.258), (-0.469, 0.7022, 0.258), (-0.3232, 0.7801, 0.258), (-0.165, 0.8281, 0.258), (-0.0156, 0.7598, 0.3434), (0.1318, 0.7453, 0.3434), (0.2736, 0.7023, 0.3434), (0.4042, 0.6325, 0.3434), (0.5187, 0.5385, 0.3434), (0.6228, 0.4308, 0.3425), (0.6937, 0.2981, 0.3561), (0.7381, 0.154, 0.388), (0.7556, 0.00389, 0.4252), (0.7381, -0.1453, 0.3876), (0.6937, -0.2891, 0.3559), (0.6226, -0.4212, 0.3426), (0.5186, -0.5229, 0.3435), (0.404, -0.6044, 0.3436), (0.2838, -0.6459, 0.4004), (0.147, -0.6523, 0.4477), (3.921e-08, -0.6212, 0.5037), (-0.1478, -0.6523, 0.4477), (-0.2945, -0.6459, 0.4004), (-0.4356, -0.6044, 0.3436), (-0.55, -0.5229, 0.3435), (-0.6531, -0.4213, 0.3424), (-0.7239, -0.2892, 0.3554), (-0.7668, -0.1454, 0.3867), (-0.7788, 0.00386, 0.4239), (-0.7668, 0.154, 0.3871), (-0.7238, 0.2981, 0.3556), (-0.6439, 0.424, 0.3436), (-0.5499, 0.5385, 0.3434), (-0.4354, 0.6325, 0.3434), (-0.3048, 0.7023, 0.3434), (-0.163, 0.7453, 0.3434), (-0.02366, 0.7447, 0.3318), (0.1206, 0.7305, 0.3318), (0.2593, 0.6884, 0.3318), (0.3871, 0.6201, 0.3318), (0.4992, 0.5281, 0.3318), (0.5955, 0.4192, 0.3319), (0.6644, 0.2905, 0.3449), (0.7077, 0.1509, 0.3728), (0.7257, 0.00529, 0.3976), (0.7077, -0.1402, 0.3723), (0.6643, -0.2797, 0.3445), (0.5954, -0.4078, 0.3318), (0.4991, -0.5107, 0.3318), (0.3869, -0.5909, 0.3318), (0.2645, -0.6541, 0.3478), (0.1254, -0.6895, 0.3603), (-0.02366, -0.6986, 0.374), (-0.1728, -0.6895, 0.3603), (-0.3118, -0.6541, 0.3478), (-0.4342, -0.5909, 0.3318), (-0.5464, -0.5107, 0.3318), (-0.6433, -0.4079, 0.3318), (-0.7123, -0.2798, 0.344), (-0.7558, -0.1402, 0.3712), (-0.7738, 0.005283, 0.396), (-0.7558, 0.1509, 0.3718), (-0.7124, 0.2906, 0.3444), (-0.6384, 0.4161, 0.332), (-0.5465, 0.5281, 0.3318), (-0.4344, 0.6201, 0.3318), (-0.3066, 0.6884, 0.3318), (-0.1679, 0.7305, 0.3318), (3.767e-09, 0.8964, 0.3485), (0.1748, 0.8792, 0.3485), (0.3428, 0.8283, 0.3485), (0.4977, 0.7455, 0.3485), (0.6334, 0.6341, 0.3485), (0.7713, 0.5184, 0.3487), (0.8577, 0.3578, 0.3643), (0.9125, 0.1836, 0.41), (0.9374, 0.001641, 0.4859), (0.9126, -0.1801, 0.4097), (0.8576, -0.3542, 0.3642), (0.7712, -0.5144, 0.3487), (0.6335, -0.6254, 0.3484), (0.4974, -0.7217, 0.3484), (0.3523, -0.7703, 0.5177), (0.1819, -0.753, 0.6534), (3.873e-08, -0.6827, 0.7985), (-0.1819, -0.753, 0.6534), (-0.3523, -0.7703, 0.5177), (-0.4974, -0.7217, 0.3484), (-0.6335, -0.6254, 0.3484), (-0.7754, -0.5148, 0.3487), (-0.8619, -0.3545, 0.3642), (-0.9169, -0.1803, 0.4097), (-0.9417, 0.001633, 0.4861), (-0.9169, 0.1838, 0.41), (-0.862, 0.358, 0.3643), (-0.7448, 0.4983, 0.3486), (-0.6334, 0.6341, 0.3485), (-0.4977, 0.7455, 0.3485), (-0.3428, 0.8283, 0.3485), (-0.1748, 0.8792, 0.3485)], [(17, 482), (469, 483)], [(612, 7, 17, 613), (1, 0, 10, 11), (477, 8, 18, 19), (2, 1, 11, 12), (478, 477, 19, 20), (3, 2, 12, 13), (479, 478, 20, 21), (4, 3, 13, 14), (9, 479, 21, 22), (644, 4, 14, 645), (480, 9, 22, 23), (772, 5, 15, 773), (481, 480, 23, 24), (484, 6, 16, 485), (0, 296, 10), (205, 481, 24), (485, 16, 31, 486), (10, 296, 25), (205, 24, 39), (613, 17, 32, 614), (11, 10, 25, 26), (19, 18, 33, 34), (12, 11, 26, 27), (20, 19, 34, 35), (13, 12, 27, 28), (21, 20, 35, 36), (14, 13, 28, 29), (22, 21, 36, 37), (645, 14, 29, 646), (23, 22, 37, 38), (773, 15, 30, 774), (24, 23, 38, 39), (36, 35, 50, 51), (29, 28, 43, 44), (37, 36, 51, 52), (646, 29, 44, 647), (38, 37, 52, 53), (774, 30, 45, 775), (39, 38, 53, 54), (486, 31, 46, 487), (25, 296, 40), (205, 39, 54), (614, 32, 47, 615), (26, 25, 40, 41), (34, 33, 48, 49), (27, 26, 41, 42), (35, 34, 49, 50), (28, 27, 42, 43), (40, 296, 55), (205, 54, 69), (615, 47, 62, 616), (41, 40, 55, 56), (49, 48, 63, 64), (42, 41, 56, 57), (50, 49, 64, 65), (43, 42, 57, 58), (51, 50, 65, 66), (44, 43, 58, 59), (52, 51, 66, 67), (647, 44, 59, 648), (53, 52, 67, 68), (775, 45, 60, 776), (54, 53, 68, 69), (487, 46, 61, 488), (59, 58, 73, 74), (67, 66, 81, 82), (648, 59, 74, 649), (68, 67, 82, 83), (776, 60, 75, 777), (69, 68, 83, 84), (488, 61, 76, 489), (55, 296, 70), (205, 69, 84), (616, 62, 77, 617), (56, 55, 70, 71), (64, 63, 78, 79), (57, 56, 71, 72), (65, 64, 79, 80), (58, 57, 72, 73), (66, 65, 80, 81), (617, 77, 92, 618), (71, 70, 85, 86), (79, 78, 93, 94), (72, 71, 86, 87), (80, 79, 94, 95), (73, 72, 87, 88), (81, 80, 95, 96), (74, 73, 88, 89), (82, 81, 96, 97), (649, 74, 89, 650), (83, 82, 97, 98), (777, 75, 90, 778), (84, 83, 98, 99), (489, 76, 91, 490), (70, 296, 85), (205, 84, 99), (97, 96, 111, 112), (650, 89, 104, 651), (98, 97, 112, 113), (778, 90, 105, 779), (99, 98, 113, 114), (490, 91, 106, 491), (85, 296, 100), (205, 99, 114), (618, 92, 107, 619), (86, 85, 100, 101), (94, 93, 108, 109), (87, 86, 101, 102), (95, 94, 109, 110), (88, 87, 102, 103), (96, 95, 110, 111), (89, 88, 103, 104), (109, 108, 123, 124), (102, 101, 116, 117), (110, 109, 124, 125), (103, 102, 117, 118), (111, 110, 125, 126), (104, 103, 118, 119), (112, 111, 126, 127), (651, 104, 119, 652), (113, 112, 127, 128), (779, 105, 120, 780), (114, 113, 128, 129), (491, 106, 121, 492), (100, 296, 115), (205, 114, 129), (619, 107, 122, 620), (101, 100, 115, 116), (128, 127, 142, 143), (780, 120, 135, 781), (129, 128, 143, 144), (492, 121, 136, 493), (115, 296, 130), (205, 129, 144), (620, 122, 137, 621), (116, 115, 130, 131), (124, 123, 138, 139), (117, 116, 131, 132), (125, 124, 139, 140), (118, 117, 132, 133), (126, 125, 140, 141), (119, 118, 133, 134), (127, 126, 141, 142), (652, 119, 134, 653), (132, 131, 146, 147), (140, 139, 154, 155), (133, 132, 147, 148), (141, 140, 155, 156), (134, 133, 148, 149), (142, 141, 156, 157), (653, 134, 149, 654), (143, 142, 157, 158), (781, 135, 150, 782), (144, 143, 158, 159), (493, 136, 151, 494), (130, 296, 145), (205, 144, 159), (621, 137, 152, 622), (131, 130, 145, 146), (139, 138, 153, 154), (782, 150, 165, 783), (159, 158, 173, 174), (494, 151, 166, 495), (145, 296, 160), (205, 159, 174), (622, 152, 167, 623), (146, 145, 160, 161), (154, 153, 168, 169), (147, 146, 161, 162), (155, 154, 169, 170), (148, 147, 162, 163), (156, 155, 170, 171), (149, 148, 163, 164), (157, 156, 171, 172), (654, 149, 164, 655), (158, 157, 172, 173), (170, 169, 184, 185), (163, 162, 177, 178), (171, 170, 185, 186), (164, 163, 178, 179), (172, 171, 186, 187), (655, 164, 179, 656), (173, 172, 187, 188), (783, 165, 180, 784), (174, 173, 188, 189), (495, 166, 181, 496), (160, 296, 175), (205, 174, 189), (623, 167, 182, 624), (161, 160, 175, 176), (169, 168, 183, 184), (162, 161, 176, 177), (189, 188, 203, 204), (496, 181, 196, 497), (175, 296, 190), (205, 189, 204), (624, 182, 197, 625), (176, 175, 190, 191), (184, 183, 198, 199), (177, 176, 191, 192), (185, 184, 199, 200), (178, 177, 192, 193), (186, 185, 200, 201), (179, 178, 193, 194), (187, 186, 201, 202), (656, 179, 194, 657), (188, 187, 202, 203), (784, 180, 195, 785), (193, 192, 208, 209), (201, 200, 216, 217), (194, 193, 209, 210), (202, 201, 217, 218), (657, 194, 210, 658), (203, 202, 218, 219), (785, 195, 211, 786), (204, 203, 219, 220), (497, 196, 212, 498), (190, 296, 206), (205, 204, 220), (625, 197, 213, 626), (191, 190, 206, 207), (199, 198, 214, 215), (192, 191, 207, 208), (200, 199, 215, 216), (498, 212, 227, 499), (206, 296, 221), (205, 220, 235), (626, 213, 228, 627), (207, 206, 221, 222), (215, 214, 229, 230), (208, 207, 222, 223), (216, 215, 230, 231), (209, 208, 223, 224), (217, 216, 231, 232), (210, 209, 224, 225), (218, 217, 232, 233), (658, 210, 225, 659), (219, 218, 233, 234), (786, 211, 226, 787), (220, 219, 234, 235), (232, 231, 246, 247), (225, 224, 239, 240), (233, 232, 247, 248), (659, 225, 240, 660), (234, 233, 248, 249), (787, 226, 241, 788), (235, 234, 249, 250), (499, 227, 242, 500), (221, 296, 236), (205, 235, 250), (627, 228, 243, 628), (222, 221, 236, 237), (230, 229, 244, 245), (223, 222, 237, 238), (231, 230, 245, 246), (224, 223, 238, 239), (205, 250, 265), (628, 243, 258, 629), (237, 236, 251, 252), (245, 244, 259, 260), (238, 237, 252, 253), (246, 245, 260, 261), (239, 238, 253, 254), (247, 246, 261, 262), (240, 239, 254, 255), (248, 247, 262, 263), (660, 240, 255, 661), (249, 248, 263, 264), (788, 241, 256, 789), (250, 249, 264, 265), (500, 242, 257, 501), (236, 296, 251), (263, 262, 277, 278), (661, 255, 270, 662), (264, 263, 278, 279), (789, 256, 271, 790), (265, 264, 279, 280), (501, 257, 272, 502), (251, 296, 266), (205, 265, 280), (629, 258, 273, 630), (252, 251, 266, 267), (260, 259, 274, 275), (253, 252, 267, 268), (261, 260, 275, 276), (254, 253, 268, 269), (262, 261, 276, 277), (255, 254, 269, 270), (267, 266, 281, 282), (275, 274, 289, 290), (268, 267, 282, 283), (276, 275, 290, 291), (269, 268, 283, 284), (277, 276, 291, 292), (270, 269, 284, 285), (278, 277, 292, 293), (662, 270, 285, 663), (279, 278, 293, 294), (790, 271, 286, 791), (280, 279, 294, 295), (502, 272, 287, 503), (266, 296, 281), (205, 280, 295), (630, 273, 288, 631), (663, 285, 301, 664), (294, 293, 309, 310), (791, 286, 302, 792), (295, 294, 310, 311), (503, 287, 303, 504), (281, 296, 297), (205, 295, 311), (631, 288, 304, 632), (282, 281, 297, 298), (290, 289, 305, 306), (283, 282, 298, 299), (291, 290, 306, 307), (284, 283, 299, 300), (292, 291, 307, 308), (285, 284, 300, 301), (293, 292, 308, 309), (306, 305, 320, 321), (299, 298, 313, 314), (307, 306, 321, 322), (300, 299, 314, 315), (308, 307, 322, 323), (301, 300, 315, 316), (309, 308, 323, 324), (664, 301, 316, 665), (310, 309, 324, 325), (792, 302, 317, 793), (311, 310, 325, 326), (504, 303, 318, 505), (297, 296, 312), (205, 311, 326), (632, 304, 319, 633), (298, 297, 312, 313), (325, 324, 339, 340), (793, 317, 332, 794), (326, 325, 340, 341), (505, 318, 333, 506), (312, 296, 327), (205, 326, 341), (633, 319, 334, 634), (313, 312, 327, 328), (321, 320, 335, 336), (314, 313, 328, 329), (322, 321, 336, 337), (315, 314, 329, 330), (323, 322, 337, 338), (316, 315, 330, 331), (324, 323, 338, 339), (665, 316, 331, 666), (329, 328, 343, 344), (337, 336, 351, 352), (330, 329, 344, 345), (338, 337, 352, 353), (331, 330, 345, 346), (339, 338, 353, 354), (666, 331, 346, 667), (340, 339, 354, 355), (794, 332, 347, 795), (341, 340, 355, 356), (506, 333, 348, 507), (327, 296, 342), (205, 341, 356), (634, 334, 349, 635), (328, 327, 342, 343), (336, 335, 350, 351), (795, 347, 362, 796), (356, 355, 370, 371), (507, 348, 363, 508), (342, 296, 357), (205, 356, 371), (635, 349, 364, 636), (343, 342, 357, 358), (351, 350, 365, 366), (344, 343, 358, 359), (352, 351, 366, 367), (345, 344, 359, 360), (353, 352, 367, 368), (346, 345, 360, 361), (354, 353, 368, 369), (667, 346, 361, 668), (355, 354, 369, 370), (367, 366, 381, 382), (360, 359, 374, 375), (368, 367, 382, 383), (361, 360, 375, 376), (369, 368, 383, 384), (668, 361, 376, 669), (370, 369, 384, 385), (796, 362, 377, 797), (371, 370, 385, 386), (508, 363, 378, 509), (357, 296, 372), (205, 371, 386), (636, 364, 379, 637), (358, 357, 372, 373), (366, 365, 380, 381), (359, 358, 373, 374), (386, 385, 400, 401), (509, 378, 393, 510), (372, 296, 387), (205, 386, 401), (637, 379, 394, 638), (373, 372, 387, 388), (381, 380, 395, 396), (374, 373, 388, 389), (382, 381, 396, 397), (375, 374, 389, 390), (383, 382, 397, 398), (376, 375, 390, 391), (384, 383, 398, 399), (669, 376, 391, 670), (385, 384, 399, 400), (797, 377, 392, 798), (398, 397, 412, 413), (391, 390, 405, 406), (399, 398, 413, 414), (670, 391, 406, 671), (400, 399, 414, 415), (798, 392, 407, 799), (401, 400, 415, 416), (510, 393, 408, 511), (387, 296, 402), (205, 401, 416), (638, 394, 409, 639), (388, 387, 402, 403), (396, 395, 410, 411), (389, 388, 403, 404), (397, 396, 411, 412), (390, 389, 404, 405), (402, 296, 417), (205, 416, 431), (639, 409, 424, 640), (403, 402, 417, 418), (411, 410, 425, 426), (404, 403, 418, 419), (412, 411, 426, 427), (405, 404, 419, 420), (413, 412, 427, 428), (406, 405, 420, 421), (414, 413, 428, 429), (671, 406, 421, 672), (415, 414, 429, 430), (799, 407, 422, 800), (416, 415, 430, 431), (511, 408, 423, 512), (421, 420, 435, 436), (429, 428, 443, 444), (672, 421, 436, 673), (430, 429, 444, 445), (800, 422, 437, 801), (431, 430, 445, 446), (512, 423, 438, 513), (417, 296, 432), (205, 431, 446), (640, 424, 439, 641), (418, 417, 432, 433), (426, 425, 440, 441), (419, 418, 433, 434), (427, 426, 441, 442), (420, 419, 434, 435), (428, 427, 442, 443), (641, 439, 454, 642), (433, 432, 447, 448), (441, 440, 455, 456), (434, 433, 448, 449), (442, 441, 456, 457), (435, 434, 449, 450), (443, 442, 457, 458), (436, 435, 450, 451), (444, 443, 458, 459), (673, 436, 451, 674), (445, 444, 459, 460), (801, 437, 452, 802), (446, 445, 460, 461), (513, 438, 453, 514), (432, 296, 447), (205, 446, 461), (459, 458, 473, 474), (674, 451, 466, 675), (460, 459, 474, 475), (802, 452, 467, 803), (461, 460, 475, 476), (514, 453, 468, 515), (447, 296, 462), (205, 461, 476), (642, 454, 469, 643), (448, 447, 462, 463), (456, 455, 470, 471), (449, 448, 463, 464), (457, 456, 471, 472), (450, 449, 464, 465), (458, 457, 472, 473), (451, 450, 465, 466), (463, 462, 0, 1), (471, 470, 8, 477), (464, 463, 1, 2), (472, 471, 477, 478), (465, 464, 2, 3), (473, 472, 478, 479), (466, 465, 3, 4), (474, 473, 479, 9), (675, 466, 4, 644), (475, 474, 9, 480), (803, 467, 5, 772), (476, 475, 480, 481), (515, 468, 6, 484), (462, 296, 0), (205, 476, 481), (643, 469, 7, 612), (611, 515, 484, 580), (610, 514, 515, 611), (609, 513, 514, 610), (608, 512, 513, 609), (607, 511, 512, 608), (606, 510, 511, 607), (605, 509, 510, 606), (604, 508, 509, 605), (603, 507, 508, 604), (602, 506, 507, 603), (601, 505, 506, 602), (600, 504, 505, 601), (599, 503, 504, 600), (598, 502, 503, 599), (597, 501, 502, 598), (596, 500, 501, 597), (595, 499, 500, 596), (594, 498, 499, 595), (593, 497, 498, 594), (592, 496, 497, 593), (591, 495, 496, 592), (590, 494, 495, 591), (589, 493, 494, 590), (588, 492, 493, 589), (587, 491, 492, 588), (586, 490, 491, 587), (585, 489, 490, 586), (584, 488, 489, 585), (583, 487, 488, 584), (582, 486, 487, 583), (581, 485, 486, 582), (580, 484, 485, 581), (470, 547, 516, 8), (455, 546, 547, 470), (440, 545, 546, 455), (425, 544, 545, 440), (410, 543, 544, 425), (395, 542, 543, 410), (380, 541, 542, 395), (365, 540, 541, 380), (350, 539, 540, 365), (335, 538, 539, 350), (320, 537, 538, 335), (305, 536, 537, 320), (289, 535, 536, 305), (274, 534, 535, 289), (259, 533, 534, 274), (244, 532, 533, 259), (229, 531, 532, 244), (214, 530, 531, 229), (198, 529, 530, 214), (183, 528, 529, 198), (168, 527, 528, 183), (153, 526, 527, 168), (138, 525, 526, 153), (123, 524, 525, 138), (108, 523, 524, 123), (93, 522, 523, 108), (78, 521, 522, 93), (63, 520, 521, 78), (48, 519, 520, 63), (33, 518, 519, 48), (18, 517, 518, 33), (8, 516, 517, 18), (468, 579, 548, 6), (453, 578, 579, 468), (438, 577, 578, 453), (423, 576, 577, 438), (408, 575, 576, 423), (393, 574, 575, 408), (378, 573, 574, 393), (363, 572, 573, 378), (348, 571, 572, 363), (333, 570, 571, 348), (318, 569, 570, 333), (303, 568, 569, 318), (287, 567, 568, 303), (272, 566, 567, 287), (257, 565, 566, 272), (242, 564, 565, 257), (227, 563, 564, 242), (212, 562, 563, 227), (196, 561, 562, 212), (181, 560, 561, 196), (166, 559, 560, 181), (151, 558, 559, 166), (136, 557, 558, 151), (121, 556, 557, 136), (106, 555, 556, 121), (91, 554, 555, 106), (76, 553, 554, 91), (61, 552, 553, 76), (46, 551, 552, 61), (31, 550, 551, 46), (16, 549, 550, 31), (6, 548, 549, 16), (7, 580, 581, 17), (17, 581, 582, 32), (32, 582, 583, 47), (47, 583, 584, 62), (62, 584, 585, 77), (77, 585, 586, 92), (92, 586, 587, 107), (107, 587, 588, 122), (122, 588, 589, 137), (137, 589, 590, 152), (152, 590, 591, 167), (167, 591, 592, 182), (182, 592, 593, 197), (197, 593, 594, 213), (213, 594, 595, 228), (228, 595, 596, 243), (243, 596, 597, 258), (258, 597, 598, 273), (273, 598, 599, 288), (288, 599, 600, 304), (304, 600, 601, 319), (319, 601, 602, 334), (334, 602, 603, 349), (349, 603, 604, 364), (364, 604, 605, 379), (379, 605, 606, 394), (394, 606, 607, 409), (409, 607, 608, 424), (424, 608, 609, 439), (439, 609, 610, 454), (454, 610, 611, 469), (469, 611, 580, 7), (547, 643, 612, 516), (546, 642, 643, 547), (545, 641, 642, 546), (544, 640, 641, 545), (543, 639, 640, 544), (542, 638, 639, 543), (541, 637, 638, 542), (540, 636, 637, 541), (539, 635, 636, 540), (538, 634, 635, 539), (537, 633, 634, 538), (536, 632, 633, 537), (535, 631, 632, 536), (534, 630, 631, 535), (533, 629, 630, 534), (532, 628, 629, 533), (531, 627, 628, 532), (530, 626, 627, 531), (529, 625, 626, 530), (528, 624, 625, 529), (527, 623, 624, 528), (526, 622, 623, 527), (525, 621, 622, 526), (524, 620, 621, 525), (523, 619, 620, 524), (522, 618, 619, 523), (521, 617, 618, 522), (520, 616, 617, 521), (519, 615, 616, 520), (518, 614, 615, 519), (517, 613, 614, 518), (516, 612, 613, 517), (771, 675, 644, 740), (770, 674, 675, 771), (769, 673, 674, 770), (768, 672, 673, 769), (767, 671, 672, 768), (766, 670, 671, 767), (765, 669, 670, 766), (764, 668, 669, 765), (763, 667, 668, 764), (762, 666, 667, 763), (761, 665, 666, 762), (760, 664, 665, 761), (759, 663, 664, 760), (758, 662, 663, 759), (757, 661, 662, 758), (756, 660, 661, 757), (755, 659, 660, 756), (754, 658, 659, 755), (753, 657, 658, 754), (752, 656, 657, 753), (751, 655, 656, 752), (750, 654, 655, 751), (749, 653, 654, 750), (748, 652, 653, 749), (747, 651, 652, 748), (746, 650, 651, 747), (745, 649, 650, 746), (744, 648, 649, 745), (743, 647, 648, 744), (742, 646, 647, 743), (741, 645, 646, 742), (740, 644, 645, 741), (5, 676, 677, 15), (15, 677, 678, 30), (30, 678, 679, 45), (45, 679, 680, 60), (60, 680, 681, 75), (75, 681, 682, 90), (90, 682, 683, 105), (105, 683, 684, 120), (120, 684, 685, 135), (135, 685, 686, 150), (150, 686, 687, 165), (165, 687, 688, 180), (180, 688, 689, 195), (195, 689, 690, 211), (211, 690, 691, 226), (226, 691, 692, 241), (241, 692, 693, 256), (256, 693, 694, 271), (271, 694, 695, 286), (286, 695, 696, 302), (302, 696, 697, 317), (317, 697, 698, 332), (332, 698, 699, 347), (347, 699, 700, 362), (362, 700, 701, 377), (377, 701, 702, 392), (392, 702, 703, 407), (407, 703, 704, 422), (422, 704, 705, 437), (437, 705, 706, 452), (452, 706, 707, 467), (467, 707, 676, 5), (676, 708, 709, 677), (677, 709, 710, 678), (678, 710, 711, 679), (679, 711, 712, 680), (680, 712, 713, 681), (681, 713, 714, 682), (682, 714, 715, 683), (683, 715, 716, 684), (684, 716, 717, 685), (685, 717, 718, 686), (686, 718, 719, 687), (687, 719, 720, 688), (688, 720, 721, 689), (689, 721, 722, 690), (690, 722, 723, 691), (691, 723, 724, 692), (692, 724, 725, 693), (693, 725, 726, 694), (694, 726, 727, 695), (695, 727, 728, 696), (696, 728, 729, 697), (697, 729, 730, 698), (698, 730, 731, 699), (699, 731, 732, 700), (700, 732, 733, 701), (701, 733, 734, 702), (702, 734, 735, 703), (703, 735, 736, 704), (704, 736, 737, 705), (705, 737, 738, 706), (706, 738, 739, 707), (707, 739, 708, 676), (708, 740, 741, 709), (709, 741, 742, 710), (710, 742, 743, 711), (711, 743, 744, 712), (712, 744, 745, 713), (713, 745, 746, 714), (714, 746, 747, 715), (715, 747, 748, 716), (716, 748, 749, 717), (717, 749, 750, 718), (718, 750, 751, 719), (719, 751, 752, 720), (720, 752, 753, 721), (721, 753, 754, 722), (722, 754, 755, 723), (723, 755, 756, 724), (724, 756, 757, 725), (725, 757, 758, 726), (726, 758, 759, 727), (727, 759, 760, 728), (728, 760, 761, 729), (729, 761, 762, 730), (730, 762, 763, 731), (731, 763, 764, 732), (732, 764, 765, 733), (733, 765, 766, 734), (734, 766, 767, 735), (735, 767, 768, 736), (736, 768, 769, 737), (737, 769, 770, 738), (738, 770, 771, 739), (739, 771, 740, 708), (579, 803, 772, 548), (578, 802, 803, 579), (577, 801, 802, 578), (576, 800, 801, 577), (575, 799, 800, 576), (574, 798, 799, 575), (573, 797, 798, 574), (572, 796, 797, 573), (571, 795, 796, 572), (570, 794, 795, 571), (569, 793, 794, 570), (568, 792, 793, 569), (567, 791, 792, 568), (566, 790, 791, 567), (565, 789, 790, 566), (564, 788, 789, 565), (563, 787, 788, 564), (562, 786, 787, 563), (561, 785, 786, 562), (560, 784, 785, 561), (559, 783, 784, 560), (558, 782, 783, 559), (557, 781, 782, 558), (556, 780, 781, 557), (555, 779, 780, 556), (554, 778, 779, 555), (553, 777, 778, 554), (552, 776, 777, 553), (551, 775, 776, 552), (550, 774, 775, 551), (549, 773, 774, 550), (548, 772, 773, 549)])
me_sphere.use_remesh_preserve_volume = False
me_sphere.use_remesh_preserve_attributes = False
me_sphere.use_mirror_vertex_groups = False
me_sphere.update()

# ---- curves / text
cu_beziercircle = bpy.data.curves.new('BezierCircle', 'CURVE')
cu_beziercircle.dimensions = '3D'
_sp = cu_beziercircle.splines.new('BEZIER'); _sp.bezier_points.add(3)
_sp.bezier_points.foreach_set('co', [-1.0, 0.0, 0.0, 0.0, 1.0, 0.0, 1.0, 0.0, 0.0, 0.0, -1.0, 0.0])
_sp.bezier_points.foreach_set('handle_left', [-1.0, -0.5521, 0.0, -0.5521, 1.0, 0.0, 1.0, 0.5521, 0.0, 0.5521, -1.0, 0.0])
_sp.bezier_points.foreach_set('handle_right', [-1.0, 0.5521, 0.0, 0.5521, 1.0, 0.0, 1.0, -0.5521, 0.0, -0.5521, -1.0, 0.0])
for _p, _l, _r in zip(_sp.bezier_points, ['AUTO', 'AUTO', 'AUTO', 'AUTO'], ['AUTO', 'AUTO', 'AUTO', 'AUTO']): _p.handle_left_type = _l; _p.handle_right_type = _r
_sp.order_u = 0
_sp.order_v = 0
_sp.use_cyclic_u = True
cu_beziercircle.materials.append(mat_material_002)
cu_beziercircle.use_path = True
cu_beziercircle.use_path_clamp = True
cu_beziercircle.bevel_resolution = 0
cu_beziercircle.fill_mode = 'HALF'
cu_head_003 = bpy.data.curves.new('Head.003', 'CURVE')
cu_head_003.dimensions = '3D'
_sp = cu_head_003.splines.new('POLY'); _sp.points.add(63)
_sp.points.foreach_set('co', [0.5926, -0.7218, -0.1004, 0.0, 0.6616, -0.6614, -0.04006, 0.0, 0.7235, -0.5938, -0.01999, 0.0, 0.7783, -0.52, -0.02145, 0.0, 0.8255, -0.4412, -0.02573, 0.0, 0.8648, -0.3582, -0.033, 0.0, 0.8957, -0.2717, -0.04343, 0.0, 0.918, -0.1826, -0.05817, 0.0, 0.9315, -0.09175, -0.07835, 0.0, 0.936, -3.704e-07, -0.08977, 0.0, 0.9315, 0.09174, -0.07826, 0.0, 0.918, 0.1826, -0.05804, 0.0, 0.8957, 0.2717, -0.04333, 0.0, 0.8648, 0.3582, -0.04334, 0.0, 0.8255, 0.4412, -0.06727, 0.0, 0.7783, 0.52, -0.09418, 0.0, 0.7235, 0.5938, -0.1031, 0.0, 0.6619, 0.6619, -0.1031, 0.0, 0.5938, 0.7235, -0.1031, 0.0, 0.52, 0.7783, -0.1031, 0.0, 0.4412, 0.8255, -0.1031, 0.0, 0.3582, 0.8648, -0.1031, 0.0, 0.2717, 0.8957, -0.1031, 0.0, 0.1826, 0.918, -0.1031, 0.0, 0.09174, 0.9315, -0.1031, 0.0, 5.574e-08, 0.936, -0.1031, 0.0, -0.09174, 0.9315, -0.1031, 0.0, -0.1826, 0.918, -0.1031, 0.0, -0.2717, 0.8957, -0.1031, 0.0, -0.3582, 0.8648, -0.1031, 0.0, -0.4412, 0.8255, -0.1031, 0.0, -0.52, 0.7783, -0.1031, 0.0, -0.5938, 0.7235, -0.1031, 0.0, -0.6619, 0.6619, -0.1031, 0.0, -0.7235, 0.5938, -0.1031, 0.0, -0.7783, 0.52, -0.09418, 0.0, -0.8255, 0.4412, -0.06728, 0.0, -0.8648, 0.3582, -0.04336, 0.0, -0.8957, 0.2717, -0.04337, 0.0, -0.918, 0.1826, -0.05809, 0.0, -0.9315, 0.09174, -0.07831, 0.0, -0.936, -1.5e-07, -0.08982, 0.0, -0.9315, -0.09174, -0.0784, 0.0, -0.918, -0.1826, -0.05822, 0.0, -0.8957, -0.2717, -0.04347, 0.0, -0.8648, -0.3582, -0.03302, 0.0, -0.8255, -0.4412, -0.02574, 0.0, -0.7783, -0.52, -0.02145, 0.0, -0.7235, -0.5938, -0.01999, 0.0, -0.6616, -0.6614, -0.04006, 0.0, -0.5926, -0.7218, -0.1004, 0.0, -0.518, -0.7751, -0.1753, 0.0, -0.4391, -0.8215, -0.2389, 0.0, -0.3569, -0.8616, -0.3008, 0.0, -0.2724, -0.8957, -0.3706, 0.0, -0.1848, -0.9139, -0.4383, 0.0, -0.09338, -0.9061, -0.494, 0.0, -8.973e-08, -0.8957, -0.5188, 0.0, 0.09338, -0.9061, -0.494, 0.0, 0.1848, -0.9139, -0.4383, 0.0, 0.2724, -0.8957, -0.3706, 0.0, 0.3569, -0.8616, -0.3008, 0.0, 0.4391, -0.8215, -0.2389, 0.0, 0.518, -0.7751, -0.1753, 0.0])
_sp.order_v = 0
_sp.resolution_v = 0
_sp.use_cyclic_u = True
_sp.use_smooth = False
cu_head_003.materials.append(mat_material_002)
cu_head_003.use_path_clamp = True
cu_head_003.bevel_mode = 'OBJECT'
cu_head_003.bevel_resolution = 0
cu_head_003.fill_mode = 'HALF'
cu_head_001 = bpy.data.curves.new('Head.001', 'CURVE')
cu_head_001.dimensions = '3D'
_sp = cu_head_001.splines.new('POLY'); _sp.points.add(63)
_sp.points.foreach_set('co', [0.4191, -0.7253, 0.4893, 0.0, 0.4889, -0.6998, 0.4067, 0.0, 0.5569, -0.6604, 0.3792, 0.0, 0.6254, -0.6131, 0.3792, 0.0, 0.6965, -0.5635, 0.3793, 0.0, 0.7616, -0.5055, 0.3815, 0.0, 0.8121, -0.4329, 0.388, 0.0, 0.8513, -0.3513, 0.4008, 0.0, 0.8828, -0.2662, 0.4216, 0.0, 0.9068, -0.1785, 0.4514, 0.0, 0.9236, -0.08872, 0.491, 0.0, 0.9302, 0.002035, 0.5133, 0.0, 0.9236, 0.09285, 0.491, 0.0, 0.9069, 0.1827, 0.4515, 0.0, 0.8829, 0.2706, 0.4217, 0.0, 0.8514, 0.3558, 0.4008, 0.0, 0.8123, 0.4376, 0.3881, 0.0, 0.7619, 0.5111, 0.3816, 0.0, 0.6968, 0.5714, 0.3793, 0.0, 0.6257, 0.6253, 0.3792, 0.0, 0.5574, 0.6799, 0.3792, 0.0, 0.4881, 0.7313, 0.3792, 0.0, 0.4142, 0.7756, 0.3792, 0.0, 0.3362, 0.8124, 0.3792, 0.0, 0.255, 0.8415, 0.3792, 0.0, 0.1714, 0.8624, 0.3792, 0.0, 0.08612, 0.8751, 0.3792, 0.0, 1.987e-08, 0.8793, 0.3792, 0.0, -0.08612, 0.8751, 0.3792, 0.0, -0.1714, 0.8624, 0.3792, 0.0, -0.255, 0.8415, 0.3792, 0.0, -0.3362, 0.8124, 0.3792, 0.0, -0.4142, 0.7756, 0.3792, 0.0, -0.4881, 0.7313, 0.3792, 0.0, -0.5574, 0.6799, 0.3792, 0.0, -0.6213, 0.622, 0.3792, 0.0, -0.6792, 0.5581, 0.3793, 0.0, -0.7362, 0.4912, 0.3815, 0.0, -0.7975, 0.4245, 0.388, 0.0, -0.852, 0.3527, 0.4008, 0.0, -0.8886, 0.2708, 0.4217, 0.0, -0.9126, 0.1829, 0.4516, 0.0, -0.9294, 0.09294, 0.4912, 0.0, -0.936, 0.002022, 0.5134, 0.0, -0.9294, -0.08883, 0.4912, 0.0, -0.9126, -0.1787, 0.4515, 0.0, -0.8885, -0.2665, 0.4217, 0.0, -0.857, -0.3517, 0.4008, 0.0, -0.8177, -0.4334, 0.3881, 0.0, -0.7665, -0.506, 0.3816, 0.0, -0.6993, -0.5638, 0.3793, 0.0, -0.6261, -0.6132, 0.3792, 0.0, -0.5569, -0.6604, 0.3792, 0.0, -0.4889, -0.6998, 0.4067, 0.0, -0.4191, -0.7253, 0.4893, 0.0, -0.3451, -0.7346, 0.5939, 0.0, -0.2643, -0.7253, 0.6876, 0.0, -0.1786, -0.6985, 0.7773, 0.0, -0.09005, -0.6554, 0.87, 0.0, 6.258e-08, -0.6297, 0.9171, 0.0, 0.09005, -0.6554, 0.87, 0.0, 0.1786, -0.6985, 0.7773, 0.0, 0.2643, -0.7253, 0.6876, 0.0, 0.3451, -0.7346, 0.5939, 0.0])
_sp.order_v = 0
_sp.resolution_v = 0
_sp.use_cyclic_u = True
_sp.use_smooth = False
cu_head_001.materials.append(mat_material_002)
cu_head_001.use_path_clamp = True
cu_head_001.bevel_mode = 'OBJECT'
cu_head_001.bevel_resolution = 0
cu_head_001.fill_mode = 'HALF'

# ---- objects
ob_beziercircle = bpy.data.objects.new('BezierCircle', cu_beziercircle)
ob_screen = bpy.data.objects.new('Screen', me_sphere_003)
ob_head_003 = bpy.data.objects.new('Head.003', cu_head_003)
ob_head_002 = bpy.data.objects.new('Head.002', me_sphere_007)
ob_head_001 = bpy.data.objects.new('Head.001', cu_head_001)
ob_head = bpy.data.objects.new('Head', me_sphere)
ob_lamp = bpy.data.objects.new('Lamp', light_lamp)
ob_camera = bpy.data.objects.new('Camera', cam_camera)

# ---- transforms, parenting, visibility, modifiers, constraints
ob_beziercircle.location = (-0.6122, 0.1393, 1.386)
ob_beziercircle.scale = (0.02994, 0.02994, 0.02994)
ob_beziercircle.lineart.crease_threshold = 0.0
ob_screen.location = (-2.725e-34, 0.001842, 0.9231)
ob_screen.scale = (0.5467, 0.5467, 0.5467)
ob_screen.lineart.crease_threshold = 0.0
ob_head_003.location = (0.0, -0.004306, 0.923)
ob_head_003.scale = (0.493, 0.4875, 0.4495)
ob_head_003.lineart.crease_threshold = 0.0
ob_head_002.location = (0.0, 0.0, 0.9231)
ob_head_002.scale = (0.5123, 0.5123, 0.5123)
ob_head_002.lineart.crease_threshold = 0.0
_m = ob_head_002.modifiers.new('Subsurf', 'SUBSURF')
_m.uv_smooth = 'PRESERVE_CORNERS'
_m.quality = 2
_m.show_only_control_edges = False
_m = ob_head_002.modifiers.new('Boolean', 'BOOLEAN')
_m.object = ob_screen
_m.solver = 'FAST'
ob_head_001.location = (0.0, -0.00386, 0.9133)
ob_head_001.scale = (0.4862, 0.4862, 0.4862)
ob_head_001.lineart.crease_threshold = 0.0
ob_head.location = (0.0, 0.0, 0.9231)
ob_head.scale = (0.5123, 0.5123, 0.5123)
ob_head.lineart.crease_threshold = 0.0
_m = ob_head.modifiers.new('Subsurf', 'SUBSURF')
_m.uv_smooth = 'PRESERVE_CORNERS'
_m.quality = 2
_m.show_only_control_edges = False
_m = ob_head.modifiers.new('Boolean', 'BOOLEAN')
_m.object = ob_screen
_m.solver = 'FAST'
ob_lamp.location = (4.076, 1.005, 5.904)
ob_lamp.rotation_euler = (0.6503, 0.05522, 1.866)
ob_lamp.lock_rotations_4d = False
ob_lamp.empty_display_type = 'ARROWS'
ob_lamp.color = (0.0, 0.0, 0.0, 0.0)
ob_lamp.lineart.crease_threshold = 0.0
ob_camera.location = (7.481, -6.508, 5.344)
ob_camera.rotation_euler = (1.109, 0.0, 0.8149)
ob_camera.lock_rotations_4d = False
ob_camera.empty_display_type = 'ARROWS'
ob_camera.color = (0.0, 0.0, 0.0, 0.0)
ob_camera.display_type = 'WIRE'
ob_camera.lineart.crease_threshold = 0.0
cu_head_003.bevel_object = ob_beziercircle
cu_head_001.bevel_object = ob_beziercircle

# ---- collection membership
col_collection_1.objects.link(ob_beziercircle)
col_collection_1.objects.link(ob_screen)
col_collection_1.objects.link(ob_head_003)
col_collection_1.objects.link(ob_head_002)
col_collection_1.objects.link(ob_head_001)
col_collection_1.objects.link(ob_head)
col_collection_1.objects.link(ob_lamp)
col_collection_1.objects.link(ob_camera)

# ---- scene / render settings (as saved in the file)
scene.camera = ob_camera
scene.frame_start = 1; scene.frame_end = 250; scene.frame_set(1)
scene.render.engine = 'BLENDER_EEVEE_NEXT'
scene.render.resolution_percentage = 50
scene.render.dither_intensity = 0.0
scene.cycles.use_denoising = False
scene.cycles.samples = 128
scene.cycles.sampling_pattern = 'TABULATED_SOBOL'
scene.cycles.use_adaptive_sampling = False
scene.cycles.use_light_tree = False
scene.cycles.blur_glossy = 0.0
scene.cycles.sample_clamp_indirect = 0.0
scene.view_settings.view_transform = 'Standard'
bpy.context.view_layer.update()
